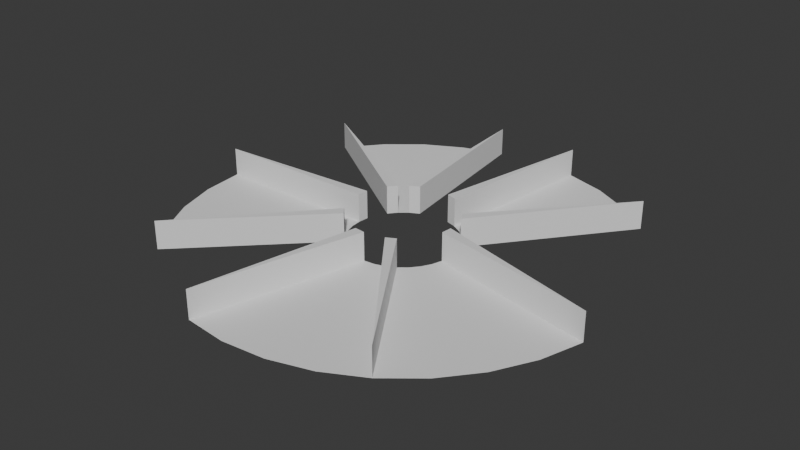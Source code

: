 # Source: circlething.blend  (saved by Blender 4.3.34; exported with 4.5.12 LTS)
import bpy
from mathutils import Matrix  # noqa: F401  (used for matrix-valued properties, if any)

bpy.ops.wm.read_factory_settings(use_empty=True)
scene = bpy.context.scene
scene.name = 'Scene'

# ---- collections
col_collection = bpy.data.collections.new('Collection'); scene.collection.children.link(col_collection)

# ---- world
world_world = bpy.data.worlds.new('World'); scene.world = world_world
world_world.use_nodes = True; world_world.node_tree.nodes.clear()
_N = world_world.node_tree.nodes; _L = world_world.node_tree.links
n0 = _N.new('ShaderNodeOutputWorld'); n0.name = 'World Output'; n0.location = (300, 300)
n1 = _N.new('ShaderNodeBackground'); n1.name = 'Background'; n1.location = (10, 300)
n1.inputs[0].default_value = (0.05088, 0.05088, 0.05088, 1.0)
_L.new(n1.outputs[0], n0.inputs[0])
n0.is_active_output = True
world_world.color = (0.05088, 0.05088, 0.05088)
world_world.sun_shadow_jitter_overblur = 0.0

# ---- meshes
me_circle = bpy.data.meshes.new('Circle')
me_circle.from_pydata([(-0.1951, 0.9808, 0.0), (-0.3827, 0.9239, 0.0), (-0.5556, 0.8315, 0.0), (-0.7071, 0.7071, 0.0), (-0.8315, 0.5556, 0.0), (-1.0, 0.0, 0.0), (-0.9808, -0.1951, 0.0), (-0.9239, -0.3827, 0.0), (-0.8315, -0.5556, 0.0), (-0.7071, -0.7071, 0.0), (-0.1951, -0.9808, 0.0), (0.0, -1.0, 0.0), (0.1951, -0.9808, 0.0), (0.3827, -0.9239, 0.0), (0.5556, -0.8315, 0.0), (0.7071, -0.7071, 0.0), (0.8315, -0.5556, 0.0), (0.9239, -0.3827, 0.0), (0.9808, -0.1951, 0.0), (0.04738, 0.2382, 0.1287), (0.09293, 0.2244, 0.1287), (0.7071, 0.7071, 0.1287), (0.2244, 0.09293, 0.1287), (0.7071, 0.7071, 0.0), (0.5556, 0.8315, 0.0), (0.3827, 0.9239, 0.0), (0.1951, 0.9808, 0.0), (-0.2428, 0.0, 0.0), (-0.2244, -0.09293, 0.0), (-0.2382, -0.04738, 0.0), (-0.2382, 0.04738, 0.0), (-0.1717, -0.1717, 0.0), (-0.2019, -0.1349, 0.0), (-0.2019, 0.1349, 0.0), (-0.1349, 0.2019, 0.0), (-0.04738, -0.2382, 0.0), (-0.09293, 0.2244, 0.0), (-0.1717, 0.1717, 0.0), (0.0, -0.2428, 0.0), (0.04738, -0.2382, 0.0), (0.1349, 0.2019, 0.0), (0.1349, -0.2019, 0.0), (0.09293, 0.2244, 0.0), (0.09293, -0.2244, 0.0), (0.04738, 0.2382, 0.0), (0.2019, -0.1349, 0.0), (0.2019, 0.1349, 0.0), (0.1717, 0.1717, 0.0), (0.2428, 0.0, 0.0), (0.2019, 0.1349, 0.1287), (0.2244, -0.09293, 0.0), (0.2382, -0.04738, 0.0), (0.2244, 0.09293, 0.0), (0.1717, -0.1717, 0.0), (-0.1951, 0.9808, 0.0), (-0.8315, 0.5556, 0.0), (-1.0, 0.0, 0.0), (-0.7071, -0.7071, 0.0), (-0.1951, -0.9808, 0.0), (0.5556, -0.8315, 0.0), (0.9808, -0.1951, 0.0), (0.7071, 0.7071, 0.0), (0.1951, 0.9808, 0.0), (-0.2428, 0.0, 0.0), (-0.2382, 0.04738, 0.0), (-0.1717, -0.1717, 0.0), (-0.2019, -0.1349, 0.0), (-0.2019, 0.1349, 0.0), (-0.1349, 0.2019, 0.0), (-0.09293, 0.2244, 0.0), (-0.1717, 0.1717, 0.0), (0.0, -0.2428, 0.0), (0.1349, -0.2019, 0.0), (0.09293, 0.2244, 0.0), (0.09293, -0.2244, 0.0), (0.04738, 0.2382, 0.0), (0.2019, 0.1349, 0.0), (0.2428, 0.0, 0.0), (0.2382, -0.04738, 0.0), (0.2244, 0.09293, 0.0), (0.2428, 0.0, 0.1287), (0.2382, -0.04738, 0.1287), (0.9808, -0.1951, 0.1287), (0.1951, 0.9808, 0.1287), (-0.1349, 0.2019, 0.1287), (-0.09293, 0.2244, 0.1287), (-0.1951, 0.9808, 0.1287), (-0.2019, 0.1349, 0.1287), (-0.1717, 0.1717, 0.1287), (-0.8315, 0.5556, 0.1287), (-0.2428, 0.0, 0.1287), (-0.2382, 0.04738, 0.1287), (-1.0, 0.0, 0.1287), (-0.1951, -0.9808, 0.1287), (-0.04738, -0.2382, 0.1287), (-0.1717, -0.1717, 0.1287), (-0.2019, -0.1349, 0.1287), (0.0, -0.2428, 0.1287), (0.1349, -0.2019, 0.1287), (0.09293, -0.2244, 0.1287), (-0.7071, -0.7071, 0.1287), (0.5556, -0.8315, 0.1287)], [(0, 54), (4, 55), (5, 56), (9, 57), (10, 58), (14, 59), (18, 60), (23, 61), (26, 62), (27, 63), (30, 64), (31, 65), (32, 66), (33, 67), (34, 68), (36, 69), (37, 70), (38, 71), (41, 72), (42, 73), (43, 74), (44, 75), (46, 76), (48, 77), (51, 78), (52, 79)], [(31, 32, 96, 95), (82, 80, 81), (43, 14, 101, 99), (30, 5, 92, 91), (27, 5, 6, 7, 8, 9, 32, 28, 29), (36, 0, 86, 85), (34, 0, 1, 2, 3, 4, 37), (42, 26, 83, 20), (42, 40, 47, 46, 23, 24, 25, 26), (18, 48, 80, 82), (35, 10, 93, 94), (41, 14, 15, 16, 17, 18, 51, 50, 45, 53), (38, 10, 11, 12, 13, 14, 43, 39), (52, 23, 21, 22), (21, 49, 22), (37, 4, 89, 88), (51, 18, 82, 81), (48, 51, 81, 80), (23, 46, 49, 21), (46, 52, 22, 49), (19, 20, 83), (26, 44, 19, 83), (44, 42, 20, 19), (85, 86, 84), (0, 34, 84, 86), (34, 36, 85, 84), (88, 89, 87), (4, 33, 87, 89), (33, 37, 88, 87), (91, 92, 90), (5, 27, 90, 92), (27, 30, 91, 90), (94, 93, 97), (96, 100, 95), (99, 101, 98), (14, 41, 98, 101), (9, 31, 95, 100), (41, 43, 99, 98), (10, 38, 97, 93), (38, 35, 94, 97), (32, 9, 100, 96)])
_uv = me_circle.uv_layers.new(name='UVMap')
_uv.uv.foreach_set('vector', [0.0, 0.0, 0.0, 0.0, 0.0, 0.0, 0.0, 0.0, 0.9904, 0.4025, 0.6214, 0.5, 0.6191, 0.4763, 0.5465, 0.3878, 0.7778, 0.08427, 0.7778, 0.08427, 0.5465, 0.3878, 0.3809, 0.5237, 0.0, 0.5, 0.0, 0.5, 0.3809, 0.5237, 0.3786, 0.5, 0.0, 0.5, 0.009607, 0.4025, 0.03806, 0.3087, 0.08427, 0.2222, 0.1464, 0.1464, 0.399, 0.4325, 0.3878, 0.4535, 0.3809, 0.4763, 0.4535, 0.6122, 0.4025, 0.9904, 0.4025, 0.9904, 0.4535, 0.6122, 0.4325, 0.601, 0.4025, 0.9904, 0.3087, 0.9619, 0.2222, 0.9157, 0.1464, 0.8536, 0.08427, 0.7778, 0.4141, 0.5859, 0.5465, 0.6122, 0.5975, 0.9904, 0.5975, 0.9904, 0.5465, 0.6122, 0.5465, 0.6122, 0.5675, 0.601, 0.5859, 0.5859, 0.601, 0.5675, 0.8536, 0.8536, 0.7778, 0.9157, 0.6913, 0.9619, 0.5975, 0.9904, 0.9904, 0.4025, 0.6214, 0.5, 0.6214, 0.5, 0.9904, 0.4025, 0.4763, 0.3809, 0.4025, 0.009607, 0.4025, 0.009607, 0.4763, 0.3809, 0.5675, 0.399, 0.7778, 0.08427, 0.8536, 0.1464, 0.9157, 0.2222, 0.9619, 0.3087, 0.9904, 0.4025, 0.6191, 0.4763, 0.6122, 0.4535, 0.601, 0.4325, 0.5859, 0.4141, 0.5, 0.3786, 0.4025, 0.009607, 0.5, 0.0, 0.5975, 0.009607, 0.6913, 0.03806, 0.7778, 0.08427, 0.5465, 0.3878, 0.5237, 0.3809, 0.0, 0.0, 0.0, 0.0, 0.0, 0.0, 0.0, 0.0, 0.8536, 0.8536, 0.601, 0.5675, 0.6122, 0.5465, 0.4141, 0.5859, 0.08427, 0.7778, 0.08427, 0.7778, 0.4141, 0.5859, 0.6191, 0.4763, 0.9904, 0.4025, 0.9904, 0.4025, 0.6191, 0.4763, 0.0, 0.0, 0.0, 0.0, 0.0, 0.0, 0.0, 0.0, 0.8536, 0.8536, 0.601, 0.5675, 0.601, 0.5675, 0.8536, 0.8536, 0.0, 0.0, 0.0, 0.0, 0.0, 0.0, 0.0, 0.0, 0.5237, 0.6191, 0.5465, 0.6122, 0.5975, 0.9904, 0.5975, 0.9904, 0.5237, 0.6191, 0.5237, 0.6191, 0.5975, 0.9904, 0.0, 0.0, 0.0, 0.0, 0.0, 0.0, 0.0, 0.0, 0.4535, 0.6122, 0.4025, 0.9904, 0.4325, 0.601, 0.4025, 0.9904, 0.4325, 0.601, 0.4325, 0.601, 0.4025, 0.9904, 0.0, 0.0, 0.0, 0.0, 0.0, 0.0, 0.0, 0.0, 0.4141, 0.5859, 0.08427, 0.7778, 0.399, 0.5675, 0.08427, 0.7778, 0.399, 0.5675, 0.399, 0.5675, 0.08427, 0.7778, 0.0, 0.0, 0.0, 0.0, 0.0, 0.0, 0.0, 0.0, 0.3809, 0.5237, 0.0, 0.5, 0.3786, 0.5, 0.0, 0.5, 0.3786, 0.5, 0.3786, 0.5, 0.0, 0.5, 0.0, 0.0, 0.0, 0.0, 0.0, 0.0, 0.0, 0.0, 0.4763, 0.3809, 0.4025, 0.009607, 0.5, 0.3786, 0.399, 0.4325, 0.1464, 0.1464, 0.4141, 0.4141, 0.5465, 0.3878, 0.7778, 0.08427, 0.5675, 0.399, 0.7778, 0.08427, 0.5675, 0.399, 0.5675, 0.399, 0.7778, 0.08427, 0.1464, 0.1464, 0.4141, 0.4141, 0.4141, 0.4141, 0.1464, 0.1464, 0.0, 0.0, 0.0, 0.0, 0.0, 0.0, 0.0, 0.0, 0.4025, 0.009607, 0.5, 0.3786, 0.5, 0.3786, 0.4025, 0.009607, 0.0, 0.0, 0.0, 0.0, 0.0, 0.0, 0.0, 0.0, 0.399, 0.4325, 0.1464, 0.1464, 0.1464, 0.1464, 0.399, 0.4325])
me_circle.update()

# ---- objects
ob_circle_col = bpy.data.objects.new('Circle-col', me_circle)

# ---- transforms, parenting, visibility, modifiers, constraints
ob_circle_col.location = (0.0, 0.0, 0.0)

# ---- collection membership
col_collection.objects.link(ob_circle_col)

# ---- scene / render settings (as saved in the file)
scene.frame_start = 1; scene.frame_end = 250; scene.frame_set(1)
scene.render.engine = 'BLENDER_EEVEE_NEXT'
bpy.context.view_layer.update()

# ---- added for rendering (the .blend has no active camera and no usable light): camera, sun
cam_auto = bpy.data.cameras.new('AutoCamera')
cam_auto.lens = 50.0
cam_auto.sensor_width = 36.0
cam_auto.clip_end = 1000.0
ob_auto_camera = bpy.data.objects.new('AutoCamera', cam_auto)
scene.collection.objects.link(ob_auto_camera)
ob_auto_camera.location = (2.58491, -3.12303, 2.13996)
ob_auto_camera.rotation_euler = (1.09748, -7.21219e-08, 0.694738)
scene.camera = ob_auto_camera
light_auto_sun = bpy.data.lights.new('AutoSun', 'SUN')
light_auto_sun.energy = 3.0
light_auto_sun.angle = 0.0523599
ob_auto_sun = bpy.data.objects.new('AutoSun', light_auto_sun)
scene.collection.objects.link(ob_auto_sun)
ob_auto_sun.rotation_euler = (0.872665, 0.174533, 0.523599)
bpy.context.view_layer.update()
